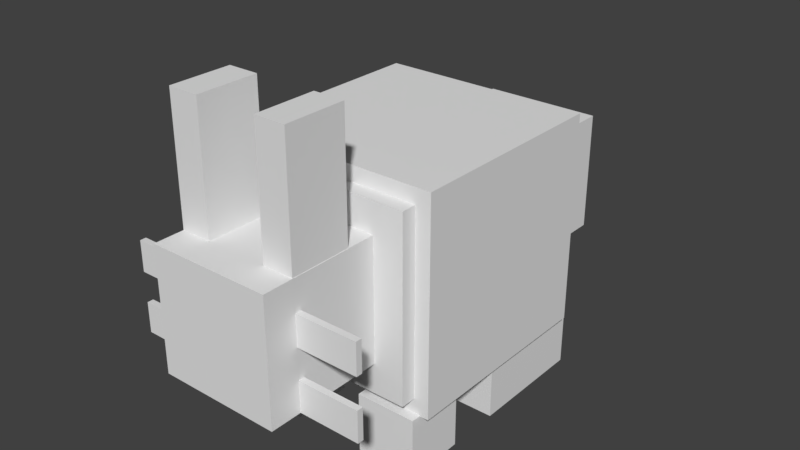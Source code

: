 # Source: aerbunny.blend  (saved by Blender 2.78.0; exported with 4.5.12 LTS)
import bpy
from mathutils import Matrix  # noqa: F401  (used for matrix-valued properties, if any)

bpy.ops.wm.read_factory_settings(use_empty=True)
scene = bpy.context.scene
scene.name = 'Scene'

# ---- collections
col_collection_1 = bpy.data.collections.new('Collection 1'); scene.collection.children.link(col_collection_1)

# ---- world
world_world = bpy.data.worlds.new('World'); scene.world = world_world
world_world.color = (0.05088, 0.05088, 0.05088)
world_world.use_sun_shadow = False
world_world.sun_shadow_jitter_overblur = 0.0
world_world.cycles.sampling_method = 'MANUAL'

# ---- meshes
me_cube_015 = bpy.data.meshes.new('Cube.015')
me_cube_015.from_pydata([(-1.0, -1.0, -1.0), (-1.0, -1.0, 1.0), (-1.0, 1.0, -1.0), (-1.0, 1.0, 1.0), (1.0, -1.0, -1.0), (1.0, -1.0, 1.0), (1.0, 1.0, -1.0), (1.0, 1.0, 1.0)], [], [(0, 1, 3, 2), (2, 3, 7, 6), (6, 7, 5, 4), (4, 5, 1, 0), (2, 6, 4, 0), (7, 3, 1, 5)])
_uv = me_cube_015.uv_layers.new(name='UVMap')
_uv.uv.foreach_set('vector', [0.375, 0.8438, 0.375, 0.875, 0.3438, 0.875, 0.3438, 0.8438, 0.375, 0.8438, 0.375, 0.875, 0.3438, 0.875, 0.3438, 0.8438, 0.375, 0.8438, 0.375, 0.875, 0.3438, 0.875, 0.3438, 0.8438, 0.375, 0.8438, 0.375, 0.875, 0.3438, 0.875, 0.3438, 0.8438, 0.375, 0.8438, 0.375, 0.875, 0.3438, 0.875, 0.3438, 0.8438, 0.375, 0.8438, 0.375, 0.875, 0.3438, 0.875, 0.3438, 0.8438])
me_cube_015.use_remesh_preserve_volume = False
me_cube_015.use_remesh_preserve_attributes = False
me_cube_015.use_mirror_vertex_groups = False
me_cube_015.update()
me_cube_014 = bpy.data.meshes.new('Cube.014')
me_cube_014.from_pydata([(-1.0, -1.0, -1.0), (-1.0, -1.0, 1.0), (-1.0, 1.0, -1.0), (-1.0, 1.0, 1.0), (1.0, -1.0, -1.0), (1.0, -1.0, 1.0), (1.0, 1.0, -1.0), (1.0, 1.0, 1.0)], [], [(0, 1, 3, 2), (2, 3, 7, 6), (6, 7, 5, 4), (4, 5, 1, 0), (2, 6, 4, 0), (7, 3, 1, 5)])
_uv = me_cube_014.uv_layers.new(name='UVMap')
_uv.uv.foreach_set('vector', [0.375, 0.9062, 0.375, 0.9375, 0.3438, 0.9375, 0.3438, 0.9062, 0.375, 0.9062, 0.375, 0.9375, 0.3438, 0.9375, 0.3438, 0.9062, 0.375, 0.9062, 0.375, 0.9375, 0.3438, 0.9375, 0.3438, 0.9062, 0.375, 0.9062, 0.375, 0.9375, 0.3438, 0.9375, 0.3438, 0.9062, 0.375, 0.9062, 0.375, 0.9375, 0.3438, 0.9375, 0.3438, 0.9062, 0.375, 0.9062, 0.375, 0.9375, 0.3438, 0.9375, 0.3438, 0.9062])
me_cube_014.use_remesh_preserve_volume = False
me_cube_014.use_remesh_preserve_attributes = False
me_cube_014.use_mirror_vertex_groups = False
me_cube_014.update()
me_cube_012 = bpy.data.meshes.new('Cube.012')
me_cube_012.from_pydata([(-1.0, -1.0, -1.0), (-1.0, -1.0, 1.0), (-1.0, 1.0, -1.0), (-1.0, 1.0, 1.0), (1.0, -1.0, -1.0), (1.0, -1.0, 1.0), (1.0, 1.0, -1.0), (1.0, 1.0, 1.0)], [], [(0, 1, 3, 2), (2, 3, 7, 6), (6, 7, 5, 4), (4, 5, 1, 0), (2, 6, 4, 0), (7, 3, 1, 5)])
_uv = me_cube_012.uv_layers.new(name='UVMap')
_uv.uv.foreach_set('vector', [0.375, 0.9062, 0.375, 0.9375, 0.3438, 0.9375, 0.3438, 0.9062, 0.375, 0.9062, 0.375, 0.9375, 0.3438, 0.9375, 0.3438, 0.9062, 0.375, 0.9062, 0.375, 0.9375, 0.3438, 0.9375, 0.3438, 0.9062, 0.375, 0.9062, 0.375, 0.9375, 0.3438, 0.9375, 0.3438, 0.9062, 0.375, 0.9062, 0.375, 0.9375, 0.3438, 0.9375, 0.3438, 0.9062, 0.375, 0.9062, 0.375, 0.9375, 0.3438, 0.9375, 0.3438, 0.9062])
me_cube_012.use_remesh_preserve_volume = False
me_cube_012.use_remesh_preserve_attributes = False
me_cube_012.use_mirror_vertex_groups = False
me_cube_012.update()
me_cube_011 = bpy.data.meshes.new('Cube.011')
me_cube_011.from_pydata([(-1.0, -1.0, -1.0), (-1.0, -1.0, 1.0), (-1.0, 1.0, -1.0), (-1.0, 1.0, 1.0), (1.0, -1.0, -1.0), (1.0, -1.0, 1.0), (1.0, 1.0, -1.0), (1.0, 1.0, 1.0)], [], [(0, 1, 3, 2), (2, 3, 7, 6), (6, 7, 5, 4), (4, 5, 1, 0), (2, 6, 4, 0), (7, 3, 1, 5)])
_uv = me_cube_011.uv_layers.new(name='UVMap')
_uv.uv.foreach_set('vector', [0.375, 0.8438, 0.375, 0.875, 0.3438, 0.875, 0.3438, 0.8438, 0.375, 0.8438, 0.375, 0.875, 0.3438, 0.875, 0.3438, 0.8438, 0.375, 0.8438, 0.375, 0.875, 0.3438, 0.875, 0.3438, 0.8438, 0.375, 0.8438, 0.375, 0.875, 0.3438, 0.875, 0.3438, 0.8438, 0.375, 0.8438, 0.375, 0.875, 0.3438, 0.875, 0.3438, 0.8438, 0.375, 0.8438, 0.375, 0.875, 0.3438, 0.875, 0.3438, 0.8438])
me_cube_011.use_remesh_preserve_volume = False
me_cube_011.use_remesh_preserve_attributes = False
me_cube_011.use_mirror_vertex_groups = False
me_cube_011.update()
me_cube_009 = bpy.data.meshes.new('Cube.009')
me_cube_009.from_pydata([(-1.0, -1.0, -1.0), (-1.0, -1.0, 1.0), (-1.0, 1.0, -1.0), (-1.0, 1.0, 1.0), (1.0, -1.0, -1.0), (1.0, -1.0, 1.0), (1.0, 1.0, -1.0), (1.0, 1.0, 1.0)], [], [(0, 1, 3, 2), (2, 3, 7, 6), (6, 7, 5, 4), (4, 5, 1, 0), (2, 6, 4, 0), (7, 3, 1, 5)])
_uv = me_cube_009.uv_layers.new(name='UVMap')
_uv.uv.foreach_set('vector', [0.4062, 0.375, 0.4062, 0.4375, 0.375, 0.4375, 0.375, 0.375, 0.5, 0.375, 0.5, 0.4375, 0.4688, 0.4375, 0.4688, 0.375, 0.4688, 0.375, 0.4688, 0.4375, 0.4375, 0.4375, 0.4375, 0.375, 0.4375, 0.375, 0.4375, 0.4375, 0.4062, 0.4375, 0.4062, 0.375, 0.4688, 0.5, 0.4375, 0.5, 0.4375, 0.4375, 0.4688, 0.4375, 0.4375, 0.5, 0.4062, 0.5, 0.4062, 0.4375, 0.4375, 0.4375])
me_cube_009.use_remesh_preserve_volume = False
me_cube_009.use_remesh_preserve_attributes = False
me_cube_009.use_mirror_vertex_groups = False
me_cube_009.update()
me_cube_008 = bpy.data.meshes.new('Cube.008')
me_cube_008.from_pydata([(-1.0, -1.0, -1.0), (-1.0, -1.0, 1.0), (-1.0, 1.0, -1.0), (-1.0, 1.0, 1.0), (1.0, -1.0, -1.0), (1.0, -1.0, 1.0), (1.0, 1.0, -1.0), (1.0, 1.0, 1.0)], [], [(0, 1, 3, 2), (2, 3, 7, 6), (6, 7, 5, 4), (4, 5, 1, 0), (2, 6, 4, 0), (7, 3, 1, 5)])
_uv = me_cube_008.uv_layers.new(name='UVMap')
_uv.uv.foreach_set('vector', [0.3125, 0.0625, 0.3125, 0.125, 0.25, 0.125, 0.25, 0.0625, 0.4375, 0.0625, 0.4375, 0.125, 0.4062, 0.125, 0.4062, 0.0625, 0.4062, 0.0625, 0.4062, 0.125, 0.3438, 0.125, 0.3438, 0.0625, 0.3438, 0.0625, 0.3438, 0.125, 0.3125, 0.125, 0.3125, 0.0625, 0.375, 0.25, 0.3438, 0.25, 0.3438, 0.125, 0.375, 0.125, 0.3438, 0.25, 0.3125, 0.25, 0.3125, 0.125, 0.3438, 0.125])
me_cube_008.use_remesh_preserve_volume = False
me_cube_008.use_remesh_preserve_attributes = False
me_cube_008.use_mirror_vertex_groups = False
me_cube_008.update()
me_cube_007 = bpy.data.meshes.new('Cube.007')
me_cube_007.from_pydata([(-1.0, -1.0, -1.0), (-1.0, -1.0, 1.0), (-1.0, 1.0, -1.0), (-1.0, 1.0, 1.0), (1.0, -1.0, -1.0), (1.0, -1.0, 1.0), (1.0, 1.0, -1.0), (1.0, 1.0, 1.0)], [], [(0, 1, 3, 2), (2, 3, 7, 6), (6, 7, 5, 4), (4, 5, 1, 0), (2, 6, 4, 0), (7, 3, 1, 5)])
_uv = me_cube_007.uv_layers.new(name='UVMap')
_uv.uv.foreach_set('vector', [0.25, 0.8125, 0.25, 0.9375, 0.2188, 0.9375, 0.2188, 0.8125, 0.3125, 0.8125, 0.3125, 0.9375, 0.2969, 0.9375, 0.2969, 0.8125, 0.2969, 0.8125, 0.2969, 0.9375, 0.2656, 0.9375, 0.2656, 0.8125, 0.2656, 0.8125, 0.2656, 0.9375, 0.25, 0.9375, 0.25, 0.8125, 0.2812, 1.0, 0.2656, 1.0, 0.2656, 0.9375, 0.2812, 0.9375, 0.2656, 1.0, 0.25, 1.0, 0.25, 0.9375, 0.2656, 0.9375])
me_cube_007.use_remesh_preserve_volume = False
me_cube_007.use_remesh_preserve_attributes = False
me_cube_007.use_mirror_vertex_groups = False
me_cube_007.update()
me_cube_006 = bpy.data.meshes.new('Cube.006')
me_cube_006.from_pydata([(-1.0, -1.0, -1.0), (-1.0, -1.0, 1.0), (-1.0, 1.0, -1.0), (-1.0, 1.0, 1.0), (1.0, -1.0, -1.0), (1.0, -1.0, 1.0), (1.0, 1.0, -1.0), (1.0, 1.0, 1.0)], [], [(0, 1, 3, 2), (2, 3, 7, 6), (6, 7, 5, 4), (4, 5, 1, 0), (2, 6, 4, 0), (7, 3, 1, 5)])
_uv = me_cube_006.uv_layers.new(name='UVMap')
_uv.uv.foreach_set('vector', [0.3125, 0.0625, 0.3125, 0.125, 0.25, 0.125, 0.25, 0.0625, 0.4375, 0.0625, 0.4375, 0.125, 0.4062, 0.125, 0.4062, 0.0625, 0.4062, 0.0625, 0.4062, 0.125, 0.3438, 0.125, 0.3438, 0.0625, 0.3438, 0.0625, 0.3438, 0.125, 0.3125, 0.125, 0.3125, 0.0625, 0.375, 0.25, 0.3438, 0.25, 0.3438, 0.125, 0.375, 0.125, 0.3438, 0.25, 0.3125, 0.25, 0.3125, 0.125, 0.3438, 0.125])
me_cube_006.use_remesh_preserve_volume = False
me_cube_006.use_remesh_preserve_attributes = False
me_cube_006.use_mirror_vertex_groups = False
me_cube_006.update()
me_cube_005 = bpy.data.meshes.new('Cube.005')
me_cube_005.from_pydata([(-1.0, -1.0, -1.0), (-1.0, -1.0, 1.0), (-1.0, 1.0, -1.0), (-1.0, 1.0, 1.0), (1.0, -1.0, -1.0), (1.0, -1.0, 1.0), (1.0, 1.0, -1.0), (1.0, 1.0, 1.0)], [], [(0, 1, 3, 2), (2, 3, 7, 6), (6, 7, 5, 4), (4, 5, 1, 0), (2, 6, 4, 0), (7, 3, 1, 5)])
_uv = me_cube_005.uv_layers.new(name='UVMap')
_uv.uv.foreach_set('vector', [0.0625, 0.03125, 0.0625, 0.125, 0.0, 0.125, 0.0, 0.03125, 0.25, 0.03125, 0.25, 0.125, 0.1875, 0.125, 0.1875, 0.03125, 0.1875, 0.03125, 0.1875, 0.125, 0.125, 0.125, 0.125, 0.03125, 0.125, 0.03125, 0.125, 0.125, 0.0625, 0.125, 0.0625, 0.03125, 0.1875, 0.25, 0.125, 0.25, 0.125, 0.125, 0.1875, 0.125, 0.125, 0.25, 0.0625, 0.25, 0.0625, 0.125, 0.125, 0.125])
me_cube_005.use_remesh_preserve_volume = False
me_cube_005.use_remesh_preserve_attributes = False
me_cube_005.use_mirror_vertex_groups = False
me_cube_005.update()
me_cube_004 = bpy.data.meshes.new('Cube.004')
me_cube_004.from_pydata([(-1.0, -1.0, -1.0), (-1.0, -1.0, 1.0), (-1.0, 1.0, -1.0), (-1.0, 1.0, 1.0), (1.0, -1.0, -1.0), (1.0, -1.0, 1.0), (1.0, 1.0, -1.0), (1.0, 1.0, 1.0)], [], [(0, 1, 3, 2), (2, 3, 7, 6), (6, 7, 5, 4), (4, 5, 1, 0), (2, 6, 4, 0), (7, 3, 1, 5)])
_uv = me_cube_004.uv_layers.new(name='UVMap')
_uv.uv.foreach_set('vector', [0.4062, 0.375, 0.4062, 0.4375, 0.375, 0.4375, 0.375, 0.375, 0.5, 0.375, 0.5, 0.4375, 0.4688, 0.4375, 0.4688, 0.375, 0.4688, 0.375, 0.4688, 0.4375, 0.4375, 0.4375, 0.4375, 0.375, 0.4375, 0.375, 0.4375, 0.4375, 0.4062, 0.4375, 0.4062, 0.375, 0.4688, 0.5, 0.4375, 0.5, 0.4375, 0.4375, 0.4688, 0.4375, 0.4375, 0.5, 0.4062, 0.5, 0.4062, 0.4375, 0.4375, 0.4375])
me_cube_004.use_remesh_preserve_volume = False
me_cube_004.use_remesh_preserve_attributes = False
me_cube_004.use_mirror_vertex_groups = False
me_cube_004.update()
me_cube_003 = bpy.data.meshes.new('Cube.003')
me_cube_003.from_pydata([(-1.0, -1.0, -1.0), (-1.0, -1.0, 1.0), (-1.0, 1.0, -1.0), (-1.0, 1.0, 1.0), (1.0, -1.0, -1.0), (1.0, -1.0, 1.0), (1.0, 1.0, -1.0), (1.0, 1.0, 1.0)], [], [(0, 1, 3, 2), (2, 3, 7, 6), (6, 7, 5, 4), (4, 5, 1, 0), (2, 6, 4, 0), (7, 3, 1, 5)])
_uv = me_cube_003.uv_layers.new(name='UVMap')
_uv.uv.foreach_set('vector', [0.09375, 0.25, 0.09375, 0.5, 0.0, 0.5, 0.0, 0.25, 0.375, 0.25, 0.375, 0.5, 0.2812, 0.5, 0.2812, 0.25, 0.2812, 0.25, 0.2812, 0.5, 0.1875, 0.5, 0.1875, 0.25, 0.1875, 0.25, 0.1875, 0.5, 0.09375, 0.5, 0.09375, 0.25, 0.2812, 0.6875, 0.1875, 0.6875, 0.1875, 0.5, 0.2812, 0.5, 0.1875, 0.6875, 0.09375, 0.6875, 0.09375, 0.5, 0.1875, 0.5])
me_cube_003.use_remesh_preserve_volume = False
me_cube_003.use_remesh_preserve_attributes = False
me_cube_003.use_mirror_vertex_groups = False
me_cube_003.update()
me_cube_002 = bpy.data.meshes.new('Cube.002')
me_cube_002.from_pydata([(-1.0, -1.0, -1.0), (-1.0, -1.0, 1.0), (-1.0, 1.0, -1.0), (-1.0, 1.0, 1.0), (1.0, -1.0, -1.0), (1.0, -1.0, 1.0), (1.0, 1.0, -1.0), (1.0, 1.0, 1.0)], [], [(0, 1, 3, 2), (2, 3, 7, 6), (6, 7, 5, 4), (4, 5, 1, 0), (2, 6, 4, 0), (7, 3, 1, 5)])
_uv = me_cube_002.uv_layers.new(name='UVMap')
_uv.uv.foreach_set('vector', [0.25, 0.8125, 0.25, 0.9375, 0.2188, 0.9375, 0.2188, 0.8125, 0.3125, 0.8125, 0.3125, 0.9375, 0.2969, 0.9375, 0.2969, 0.8125, 0.2969, 0.8125, 0.2969, 0.9375, 0.2656, 0.9375, 0.2656, 0.8125, 0.2656, 0.8125, 0.2656, 0.9375, 0.25, 0.9375, 0.25, 0.8125, 0.2812, 1.0, 0.2656, 1.0, 0.2656, 0.9375, 0.2812, 0.9375, 0.2656, 1.0, 0.25, 1.0, 0.25, 0.9375, 0.2656, 0.9375])
me_cube_002.use_remesh_preserve_volume = False
me_cube_002.use_remesh_preserve_attributes = False
me_cube_002.use_mirror_vertex_groups = False
me_cube_002.update()
me_cube_001 = bpy.data.meshes.new('Cube.001')
me_cube_001.from_pydata([(-1.0, -1.0, -1.0), (-1.0, -1.0, 1.0), (-1.0, 1.0, -1.0), (-1.0, 1.0, 1.0), (1.0, -1.0, -1.0), (1.0, -1.0, 1.0), (1.0, 1.0, -1.0), (1.0, 1.0, 1.0)], [], [(0, 1, 3, 2), (2, 3, 7, 6), (6, 7, 5, 4), (4, 5, 1, 0), (2, 6, 4, 0), (7, 3, 1, 5)])
_uv = me_cube_001.uv_layers.new(name='UVMap')
_uv.uv.foreach_set('vector', [0.09375, 0.6875, 0.09375, 0.8125, 0.0, 0.8125, 0.0, 0.6875, 0.3125, 0.6875, 0.3125, 0.8125, 0.25, 0.8125, 0.25, 0.6875, 0.25, 0.6875, 0.25, 0.8125, 0.1562, 0.8125, 0.1562, 0.6875, 0.1562, 0.6875, 0.1562, 0.8125, 0.09375, 0.8125, 0.09375, 0.6875, 0.2188, 1.0, 0.1562, 1.0, 0.1562, 0.8125, 0.2188, 0.8125, 0.1562, 1.0, 0.09375, 1.0, 0.09375, 0.8125, 0.1562, 0.8125])
me_cube_001.use_remesh_preserve_volume = False
me_cube_001.use_remesh_preserve_attributes = False
me_cube_001.use_mirror_vertex_groups = False
me_cube_001.update()
me_cube = bpy.data.meshes.new('Cube')
me_cube.from_pydata([(-1.0, -1.0, -1.0), (-1.0, -1.0, 1.0), (-1.0, 1.0, -1.0), (-1.0, 1.0, 1.0), (1.0, -1.0, -1.0), (1.0, -1.0, 1.0), (1.0, 1.0, -1.0), (1.0, 1.0, 1.0)], [], [(0, 1, 3, 2), (2, 3, 7, 6), (6, 7, 5, 4), (4, 5, 1, 0), (2, 6, 4, 0), (7, 3, 1, 5)])
_uv = me_cube.uv_layers.new(name='UVMap')
_uv.uv.foreach_set('vector', [0.5625, 0.5625, 0.5625, 0.7812, 0.4531, 0.7812, 0.4531, 0.5625, 0.8906, 0.5625, 0.8906, 0.7812, 0.7812, 0.7812, 0.7812, 0.5625, 0.7812, 0.5625, 0.7812, 0.7812, 0.6719, 0.7812, 0.6719, 0.5625, 0.6719, 0.5625, 0.6719, 0.7812, 0.5625, 0.7812, 0.5625, 0.5625, 0.7812, 1.0, 0.6719, 1.0, 0.6719, 0.7812, 0.7812, 0.7812, 0.6719, 1.0, 0.5625, 1.0, 0.5625, 0.7812, 0.6719, 0.7812])
me_cube.use_remesh_preserve_volume = False
me_cube.use_remesh_preserve_attributes = False
me_cube.use_mirror_vertex_groups = False
me_cube.update()

# ---- objects
ob_cube_013 = bpy.data.objects.new('Cube.013', me_cube_015)
ob_cube_012 = bpy.data.objects.new('Cube.012', me_cube_014)
ob_cube_011 = bpy.data.objects.new('Cube.011', me_cube_012)
ob_cube_010 = bpy.data.objects.new('Cube.010', me_cube_011)
ob_cube_009 = bpy.data.objects.new('Cube.009', me_cube_009)
ob_cube_008 = bpy.data.objects.new('Cube.008', me_cube_008)
ob_cube_007 = bpy.data.objects.new('Cube.007', me_cube_007)
ob_cube_006 = bpy.data.objects.new('Cube.006', me_cube_006)
ob_cube_005 = bpy.data.objects.new('Cube.005', me_cube_005)
ob_cube_004 = bpy.data.objects.new('Cube.004', me_cube_004)
ob_cube_003 = bpy.data.objects.new('Cube.003', me_cube_003)
ob_cube_002 = bpy.data.objects.new('Cube.002', me_cube_002)
ob_cube_001 = bpy.data.objects.new('Cube.001', me_cube_001)
ob_cube = bpy.data.objects.new('Cube', me_cube)

# ---- transforms, parenting, visibility, modifiers, constraints
ob_cube_013.location = (-0.6003, -1.364, 0.7961)
ob_cube_013.scale = (0.2, 0.02, 0.1)
ob_cube_013.lineart.crease_threshold = 0.0
ob_cube_012.location = (-0.6003, -1.364, 1.195)
ob_cube_012.scale = (0.2, 0.02, 0.1)
ob_cube_012.lineart.crease_threshold = 0.0
ob_cube_011.location = (0.5983, -1.364, 1.195)
ob_cube_011.scale = (0.2, 0.02, 0.1)
ob_cube_011.lineart.crease_threshold = 0.0
ob_cube_010.location = (0.5983, -1.364, 0.7961)
ob_cube_010.scale = (0.2, 0.02, 0.1)
ob_cube_010.lineart.crease_threshold = 0.0
ob_cube_009.location = (-0.4413, -0.5663, 0.2003)
ob_cube_009.scale = (0.2, 0.2, 0.2)
ob_cube_009.lineart.crease_threshold = 0.0
ob_cube_008.location = (-0.4413, 0.3898, 0.2012)
ob_cube_008.scale = (0.2, 0.4, 0.2)
ob_cube_008.lineart.crease_threshold = 0.0
ob_cube_007.location = (-0.3, -1.191, 1.893)
ob_cube_007.scale = (0.1, 0.2, 0.4)
ob_cube_007.lineart.crease_threshold = 0.0
ob_cube_006.location = (0.445, 0.3898, 0.2012)
ob_cube_006.scale = (0.2, 0.4, 0.2)
ob_cube_006.lineart.crease_threshold = 0.0
ob_cube_005.location = (0.0, 1.087, 1.094)
ob_cube_005.rotation_euler = (1.571, 2.22e-16, 2.22e-16)
ob_cube_005.scale = (0.4, 0.4, 0.3)
ob_cube_005.lineart.crease_threshold = 0.0
ob_cube_004.location = (0.445, -0.5663, 0.2003)
ob_cube_004.scale = (0.2, 0.2, 0.2)
ob_cube_004.lineart.crease_threshold = 0.0
ob_cube_003.location = (0.0, 0.0, 1.094)
ob_cube_003.rotation_euler = (1.571, 2.22e-16, 2.22e-16)
ob_cube_003.scale = (0.6, 0.6, 0.8)
ob_cube_003.lineart.crease_threshold = 0.0
ob_cube_002.location = (0.2976, -1.191, 1.893)
ob_cube_002.scale = (0.1, 0.2, 0.4)
ob_cube_002.lineart.crease_threshold = 0.0
ob_cube_001.location = (0.0, -0.9886, 1.094)
ob_cube_001.scale = (0.4, 0.6, 0.4)
ob_cube_001.lineart.crease_threshold = 0.0
ob_cube.location = (0.0, 0.0, 1.094)
ob_cube.scale = (0.7, 0.7, 0.7)
ob_cube.lineart.crease_threshold = 0.0

# ---- collection membership
col_collection_1.objects.link(ob_cube_013)
col_collection_1.objects.link(ob_cube_012)
col_collection_1.objects.link(ob_cube_011)
col_collection_1.objects.link(ob_cube_010)
col_collection_1.objects.link(ob_cube_009)
col_collection_1.objects.link(ob_cube_008)
col_collection_1.objects.link(ob_cube_007)
col_collection_1.objects.link(ob_cube_006)
col_collection_1.objects.link(ob_cube_005)
col_collection_1.objects.link(ob_cube_004)
col_collection_1.objects.link(ob_cube_003)
col_collection_1.objects.link(ob_cube_002)
col_collection_1.objects.link(ob_cube_001)
col_collection_1.objects.link(ob_cube)

# ---- scene / render settings (as saved in the file)
scene.frame_start = 1; scene.frame_end = 250; scene.frame_set(1)
scene.render.engine = 'BLENDER_EEVEE_NEXT'
scene.render.resolution_percentage = 50
scene.render.dither_intensity = 0.0
scene.render.film_transparent = True
scene.cycles.use_denoising = False
scene.cycles.samples = 128
scene.cycles.sampling_pattern = 'TABULATED_SOBOL'
scene.cycles.light_sampling_threshold = 0.0
scene.cycles.use_adaptive_sampling = False
scene.cycles.use_light_tree = False
scene.cycles.blur_glossy = 0.0
scene.cycles.sample_clamp_indirect = 0.0
scene.view_settings.view_transform = 'Standard'
bpy.context.view_layer.update()

# ---- added for rendering (the .blend has no active camera and no usable light): camera, sun
cam_auto = bpy.data.cameras.new('AutoCamera')
cam_auto.lens = 50.0
cam_auto.sensor_width = 36.0
cam_auto.clip_end = 1000.0
ob_auto_camera = bpy.data.objects.new('AutoCamera', cam_auto)
scene.collection.objects.link(ob_auto_camera)
ob_auto_camera.location = (3.77622, -4.6334, 4.16831)
ob_auto_camera.rotation_euler = (1.09748, -7.21219e-08, 0.694738)
scene.camera = ob_auto_camera
light_auto_sun = bpy.data.lights.new('AutoSun', 'SUN')
light_auto_sun.energy = 3.0
light_auto_sun.angle = 0.0523599
ob_auto_sun = bpy.data.objects.new('AutoSun', light_auto_sun)
scene.collection.objects.link(ob_auto_sun)
ob_auto_sun.rotation_euler = (0.872665, 0.174533, 0.523599)
bpy.context.view_layer.update()
